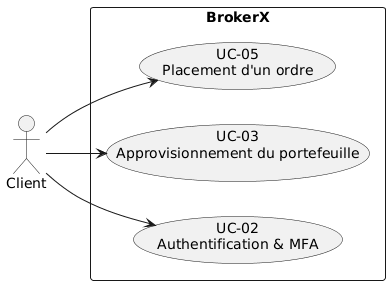

The diagram above was rendered by PlantUML. Its source (embedded in the PNG):
@startuml
left to right direction
actor Client as C

rectangle BrokerX {
  usecase "UC-02\nAuthentification & MFA" as UC02
  usecase "UC-03\nApprovisionnement du portefeuille" as UC03
  usecase "UC-05\nPlacement d'un ordre" as UC05
}

C --> UC02
C --> UC03
C --> UC05
@enduml